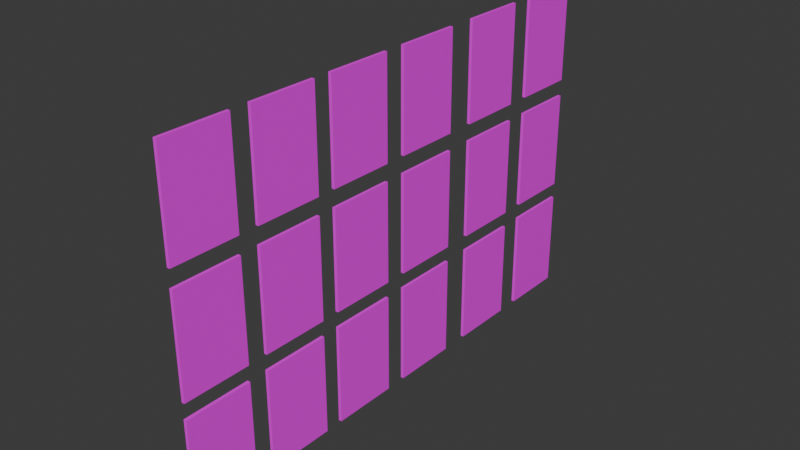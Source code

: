 # Source: cards.blend  (saved by Blender 4.4.32; exported with 4.5.12 LTS)
import bpy
from mathutils import Matrix  # noqa: F401  (used for matrix-valued properties, if any)

bpy.ops.wm.read_factory_settings(use_empty=True)
scene = bpy.context.scene
scene.name = 'Scene'

# ---- collections
col_collection = bpy.data.collections.new('Collection'); scene.collection.children.link(col_collection)

# ---- images (referenced by path relative to the original .blend; pixels are not part of the script)
import os
ASSET_DIR = os.environ.get("B2B_ASSET_DIR", "")  # directory of the original .blend (textures are referenced by path, not embedded)
HERE = os.path.dirname(os.path.abspath(__file__))  # packed textures are extracted next to this script under _unpacked/

def load_image(name, relpath, width, height, colorspace="sRGB"):
    """Load a texture the original file referenced (path relative to the .blend, or extracted next to this script)."""
    p = next((c for c in (os.path.join(HERE, relpath), os.path.join(ASSET_DIR, relpath)) if relpath and os.path.exists(c)), "")
    if p:
        img = bpy.data.images.load(p, check_existing=True)
        img.name = name
    else:  # same state as the original file: an image datablock whose file is absent (Cycles renders it pink)
        img = bpy.data.images.new(name, width, height)
        img.source = "FILE"
        img.filepath = "//" + (relpath or name)
    img.colorspace_settings.name = colorspace
    return img
img_darkdefault_png = load_image('DarkDefault.png', 'DarkDefault.png', 1024, 1024, 'sRGB')
img_classiccardsdark_png = load_image('ClassicCardsDark.png', 'ClassicCardsDark.png', 1024, 1024, 'sRGB')

# ---- materials (node trees are filled in below, after node groups)
mat_card_back = bpy.data.materials.new('Card Back')
mat_card_front = bpy.data.materials.new('Card Front')

# ---- material node trees
mat_card_back.use_nodes = True; mat_card_back.node_tree.nodes.clear()
_N = mat_card_back.node_tree.nodes; _L = mat_card_back.node_tree.links
n0 = _N.new('ShaderNodeBsdfPrincipled'); n0.name = 'Principled BSDF'; n0.location = (10, 300)
n1 = _N.new('ShaderNodeOutputMaterial'); n1.name = 'Material Output'; n1.location = (300, 300)
n2 = _N.new('ShaderNodeTexImage'); n2.name = 'Image Texture'; n2.location = (-317, 286)
n2.image = img_darkdefault_png
_L.new(n0.outputs[0], n1.inputs[0])
_L.new(n2.outputs[0], n0.inputs[0])
n1.is_active_output = True
mat_card_front.use_nodes = True; mat_card_front.node_tree.nodes.clear()
_N = mat_card_front.node_tree.nodes; _L = mat_card_front.node_tree.links
n0 = _N.new('ShaderNodeBsdfPrincipled'); n0.name = 'Principled BSDF'; n0.location = (10, 300)
n1 = _N.new('ShaderNodeOutputMaterial'); n1.name = 'Material Output'; n1.location = (300, 300)
n2 = _N.new('ShaderNodeTexImage'); n2.name = 'Image Texture'; n2.location = (-446, 306)
n2.image = img_classiccardsdark_png
_L.new(n0.outputs[0], n1.inputs[0])
_L.new(n2.outputs[0], n0.inputs[0])
n1.is_active_output = True

# ---- world
world_world = bpy.data.worlds.new('World'); scene.world = world_world
world_world.use_nodes = True; world_world.node_tree.nodes.clear()
_N = world_world.node_tree.nodes; _L = world_world.node_tree.links
n0 = _N.new('ShaderNodeOutputWorld'); n0.name = 'World Output'; n0.location = (300, 300)
n1 = _N.new('ShaderNodeBackground'); n1.name = 'Background'; n1.location = (10, 300)
n1.inputs[0].default_value = (0.05088, 0.05088, 0.05088, 1.0)
_L.new(n1.outputs[0], n0.inputs[0])
n0.is_active_output = True
world_world.color = (0.05088, 0.05088, 0.05088)
world_world.sun_shadow_jitter_overblur = 0.0

# ---- meshes
me_plane_002 = bpy.data.meshes.new('Plane.002')
me_plane_002.from_pydata([(-1.0, -1.0, 0.0), (1.0, -1.0, 0.0), (-1.0, 1.0, 0.0), (1.0, 1.0, 0.0), (-1.0, 1.0, -0.09303), (-1.0, -1.0, -0.09303), (1.0, -1.0, -0.09303), (1.0, 1.0, -0.09303)], [], [(0, 2, 3, 1), (5, 6, 7, 4), (1, 3, 7, 6), (2, 0, 5, 4), (3, 2, 4, 7), (0, 1, 6, 5)])
me_plane_002.polygons.foreach_set('material_index', [0, 1, 0, 0, 0, 0])
_uv = me_plane_002.uv_layers.new(name='UVMap')
_uv.uv.foreach_set('vector', [-0.008646, 0.9977, 1.004, 0.9977, 1.004, -0.0004477, -0.008646, -0.0004477, 0.924, 0.7463, 0.924, 0.5053, 0.8502, 0.5053, 0.8502, 0.7463, -0.008646, -0.0004477, 1.004, -0.0004477, 1.004, -0.0004477, -0.008646, -0.0004477, 1.004, 0.9977, -0.008646, 0.9977, -0.008646, 0.9977, 1.004, 0.9977, 1.004, -0.0004477, 1.004, 0.9977, 1.004, 0.9977, 1.004, -0.0004477, -0.008646, 0.9977, -0.008646, -0.0004477, -0.008646, -0.0004477, -0.008646, 0.9977])
me_plane_002.materials.append(mat_card_back)
me_plane_002.materials.append(mat_card_front)
me_plane_002.update()
me_plane_003 = bpy.data.meshes.new('Plane.003')
me_plane_003.from_pydata([(-1.0, -1.0, 0.0), (1.0, -1.0, 0.0), (-1.0, 1.0, 0.0), (1.0, 1.0, 0.0), (-1.0, 1.0, -0.09303), (-1.0, -1.0, -0.09303), (1.0, -1.0, -0.09303), (1.0, 1.0, -0.09303)], [], [(0, 2, 3, 1), (5, 6, 7, 4), (1, 3, 7, 6), (2, 0, 5, 4), (3, 2, 4, 7), (0, 1, 6, 5)])
me_plane_003.polygons.foreach_set('material_index', [0, 1, 0, 0, 0, 0])
_uv = me_plane_003.uv_layers.new(name='UVMap')
_uv.uv.foreach_set('vector', [-0.008646, 0.9977, 1.004, 0.9977, 1.004, -0.0004477, -0.008646, -0.0004477, 0.769, 0.9978, 0.769, 0.7568, 0.6951, 0.7568, 0.6951, 0.9978, -0.008646, -0.0004477, 1.004, -0.0004477, 1.004, -0.0004477, -0.008646, -0.0004477, 1.004, 0.9977, -0.008646, 0.9977, -0.008646, 0.9977, 1.004, 0.9977, 1.004, -0.0004477, 1.004, 0.9977, 1.004, 0.9977, 1.004, -0.0004477, -0.008646, 0.9977, -0.008646, -0.0004477, -0.008646, -0.0004477, -0.008646, 0.9977])
me_plane_003.materials.append(mat_card_back)
me_plane_003.materials.append(mat_card_front)
me_plane_003.update()
me_plane_004 = bpy.data.meshes.new('Plane.004')
me_plane_004.from_pydata([(-1.0, -1.0, 0.0), (1.0, -1.0, 0.0), (-1.0, 1.0, 0.0), (1.0, 1.0, 0.0), (-1.0, 1.0, -0.09303), (-1.0, -1.0, -0.09303), (1.0, -1.0, -0.09303), (1.0, 1.0, -0.09303)], [], [(0, 2, 3, 1), (5, 6, 7, 4), (1, 3, 7, 6), (2, 0, 5, 4), (3, 2, 4, 7), (0, 1, 6, 5)])
me_plane_004.polygons.foreach_set('material_index', [0, 1, 0, 0, 0, 0])
_uv = me_plane_004.uv_layers.new(name='UVMap')
_uv.uv.foreach_set('vector', [-0.008646, 0.9977, 1.004, 0.9977, 1.004, -0.0004477, -0.008646, -0.0004477, 0.5364, 0.748, 0.5364, 0.507, 0.4625, 0.507, 0.4625, 0.748, -0.008646, -0.0004477, 1.004, -0.0004477, 1.004, -0.0004477, -0.008646, -0.0004477, 1.004, 0.9977, -0.008646, 0.9977, -0.008646, 0.9977, 1.004, 0.9977, 1.004, -0.0004477, 1.004, 0.9977, 1.004, 0.9977, 1.004, -0.0004477, -0.008646, 0.9977, -0.008646, -0.0004477, -0.008646, -0.0004477, -0.008646, 0.9977])
me_plane_004.materials.append(mat_card_back)
me_plane_004.materials.append(mat_card_front)
me_plane_004.update()
me_plane_005 = bpy.data.meshes.new('Plane.005')
me_plane_005.from_pydata([(-1.0, -1.0, 0.0), (1.0, -1.0, 0.0), (-1.0, 1.0, 0.0), (1.0, 1.0, 0.0), (-1.0, 1.0, -0.09303), (-1.0, -1.0, -0.09303), (1.0, -1.0, -0.09303), (1.0, 1.0, -0.09303)], [], [(0, 2, 3, 1), (5, 6, 7, 4), (1, 3, 7, 6), (2, 0, 5, 4), (3, 2, 4, 7), (0, 1, 6, 5)])
me_plane_005.polygons.foreach_set('material_index', [0, 1, 0, 0, 0, 0])
_uv = me_plane_005.uv_layers.new(name='UVMap')
_uv.uv.foreach_set('vector', [-0.008646, 0.9977, 1.004, 0.9977, 1.004, -0.0004477, -0.008646, -0.0004477, 0.923, 0.2457, 0.923, 0.004687, 0.8492, 0.004687, 0.8492, 0.2457, -0.008646, -0.0004477, 1.004, -0.0004477, 1.004, -0.0004477, -0.008646, -0.0004477, 1.004, 0.9977, -0.008646, 0.9977, -0.008646, 0.9977, 1.004, 0.9977, 1.004, -0.0004477, 1.004, 0.9977, 1.004, 0.9977, 1.004, -0.0004477, -0.008646, 0.9977, -0.008646, -0.0004477, -0.008646, -0.0004477, -0.008646, 0.9977])
me_plane_005.materials.append(mat_card_back)
me_plane_005.materials.append(mat_card_front)
me_plane_005.update()
me_plane_006 = bpy.data.meshes.new('Plane.006')
me_plane_006.from_pydata([(-1.0, -1.0, 0.0), (1.0, -1.0, 0.0), (-1.0, 1.0, 0.0), (1.0, 1.0, 0.0), (-1.0, 1.0, -0.09303), (-1.0, -1.0, -0.09303), (1.0, -1.0, -0.09303), (1.0, 1.0, -0.09303)], [], [(0, 2, 3, 1), (5, 6, 7, 4), (1, 3, 7, 6), (2, 0, 5, 4), (3, 2, 4, 7), (0, 1, 6, 5)])
me_plane_006.polygons.foreach_set('material_index', [0, 1, 0, 0, 0, 0])
_uv = me_plane_006.uv_layers.new(name='UVMap')
_uv.uv.foreach_set('vector', [-0.008646, 0.9977, 1.004, 0.9977, 1.004, -0.0004477, -0.008646, -0.0004477, 0.9998, 0.4939, 0.9998, 0.2529, 0.926, 0.2529, 0.926, 0.4939, -0.008646, -0.0004477, 1.004, -0.0004477, 1.004, -0.0004477, -0.008646, -0.0004477, 1.004, 0.9977, -0.008646, 0.9977, -0.008646, 0.9977, 1.004, 0.9977, 1.004, -0.0004477, 1.004, 0.9977, 1.004, 0.9977, 1.004, -0.0004477, -0.008646, 0.9977, -0.008646, -0.0004477, -0.008646, -0.0004477, -0.008646, 0.9977])
me_plane_006.materials.append(mat_card_back)
me_plane_006.materials.append(mat_card_front)
me_plane_006.update()
me_plane_007 = bpy.data.meshes.new('Plane.007')
me_plane_007.from_pydata([(-1.0, -1.0, 0.0), (1.0, -1.0, 0.0), (-1.0, 1.0, 0.0), (1.0, 1.0, 0.0), (-1.0, 1.0, -0.09303), (-1.0, -1.0, -0.09303), (1.0, -1.0, -0.09303), (1.0, 1.0, -0.09303)], [], [(0, 2, 3, 1), (5, 6, 7, 4), (1, 3, 7, 6), (2, 0, 5, 4), (3, 2, 4, 7), (0, 1, 6, 5)])
me_plane_007.polygons.foreach_set('material_index', [0, 1, 0, 0, 0, 0])
_uv = me_plane_007.uv_layers.new(name='UVMap')
_uv.uv.foreach_set('vector', [-0.008646, 0.9977, 1.004, 0.9977, 1.004, -0.0004477, -0.008646, -0.0004477, 0.3057, 0.241, 0.3057, 9.537e-07, 0.2318, 9.537e-07, 0.2318, 0.241, -0.008646, -0.0004477, 1.004, -0.0004477, 1.004, -0.0004477, -0.008646, -0.0004477, 1.004, 0.9977, -0.008646, 0.9977, -0.008646, 0.9977, 1.004, 0.9977, 1.004, -0.0004477, 1.004, 0.9977, 1.004, 0.9977, 1.004, -0.0004477, -0.008646, 0.9977, -0.008646, -0.0004477, -0.008646, -0.0004477, -0.008646, 0.9977])
me_plane_007.materials.append(mat_card_back)
me_plane_007.materials.append(mat_card_front)
me_plane_007.update()
me_plane_008 = bpy.data.meshes.new('Plane.008')
me_plane_008.from_pydata([(-1.0, -1.0, 0.0), (1.0, -1.0, 0.0), (-1.0, 1.0, 0.0), (1.0, 1.0, 0.0), (-1.0, 1.0, -0.09303), (-1.0, -1.0, -0.09303), (1.0, -1.0, -0.09303), (1.0, 1.0, -0.09303)], [], [(0, 2, 3, 1), (5, 6, 7, 4), (1, 3, 7, 6), (2, 0, 5, 4), (3, 2, 4, 7), (0, 1, 6, 5)])
me_plane_008.polygons.foreach_set('material_index', [0, 1, 0, 0, 0, 0])
_uv = me_plane_008.uv_layers.new(name='UVMap')
_uv.uv.foreach_set('vector', [-0.008646, 0.9977, 1.004, 0.9977, 1.004, -0.0004477, -0.008646, -0.0004477, 0.769, 0.7463, 0.769, 0.5053, 0.6951, 0.5053, 0.6951, 0.7463, -0.008646, -0.0004477, 1.004, -0.0004477, 1.004, -0.0004477, -0.008646, -0.0004477, 1.004, 0.9977, -0.008646, 0.9977, -0.008646, 0.9977, 1.004, 0.9977, 1.004, -0.0004477, 1.004, 0.9977, 1.004, 0.9977, 1.004, -0.0004477, -0.008646, 0.9977, -0.008646, -0.0004477, -0.008646, -0.0004477, -0.008646, 0.9977])
me_plane_008.materials.append(mat_card_back)
me_plane_008.materials.append(mat_card_front)
me_plane_008.update()
me_plane_009 = bpy.data.meshes.new('Plane.009')
me_plane_009.from_pydata([(-1.0, -1.0, 0.0), (1.0, -1.0, 0.0), (-1.0, 1.0, 0.0), (1.0, 1.0, 0.0), (-1.0, 1.0, -0.09303), (-1.0, -1.0, -0.09303), (1.0, -1.0, -0.09303), (1.0, 1.0, -0.09303)], [], [(0, 2, 3, 1), (5, 6, 7, 4), (1, 3, 7, 6), (2, 0, 5, 4), (3, 2, 4, 7), (0, 1, 6, 5)])
me_plane_009.polygons.foreach_set('material_index', [0, 1, 0, 0, 0, 0])
_uv = me_plane_009.uv_layers.new(name='UVMap')
_uv.uv.foreach_set('vector', [-0.008646, 0.9977, 1.004, 0.9977, 1.004, -0.0004477, -0.008646, -0.0004477, 0.07267, 0.2406, 0.07267, -0.0004043, -0.001213, -0.0004043, -0.001213, 0.2406, -0.008646, -0.0004477, 1.004, -0.0004477, 1.004, -0.0004477, -0.008646, -0.0004477, 1.004, 0.9977, -0.008646, 0.9977, -0.008646, 0.9977, 1.004, 0.9977, 1.004, -0.0004477, 1.004, 0.9977, 1.004, 0.9977, 1.004, -0.0004477, -0.008646, 0.9977, -0.008646, -0.0004477, -0.008646, -0.0004477, -0.008646, 0.9977])
me_plane_009.materials.append(mat_card_back)
me_plane_009.materials.append(mat_card_front)
me_plane_009.update()
me_plane_010 = bpy.data.meshes.new('Plane.010')
me_plane_010.from_pydata([(-1.0, -1.0, 0.0), (1.0, -1.0, 0.0), (-1.0, 1.0, 0.0), (1.0, 1.0, 0.0), (-1.0, 1.0, -0.09303), (-1.0, -1.0, -0.09303), (1.0, -1.0, -0.09303), (1.0, 1.0, -0.09303)], [], [(0, 2, 3, 1), (5, 6, 7, 4), (1, 3, 7, 6), (2, 0, 5, 4), (3, 2, 4, 7), (0, 1, 6, 5)])
me_plane_010.polygons.foreach_set('material_index', [0, 1, 0, 0, 0, 0])
_uv = me_plane_010.uv_layers.new(name='UVMap')
_uv.uv.foreach_set('vector', [-0.008646, 0.9977, 1.004, 0.9977, 1.004, -0.0004477, -0.008646, -0.0004477, 0.4589, 0.4968, 0.4589, 0.2558, 0.385, 0.2558, 0.385, 0.4968, -0.008646, -0.0004477, 1.004, -0.0004477, 1.004, -0.0004477, -0.008646, -0.0004477, 1.004, 0.9977, -0.008646, 0.9977, -0.008646, 0.9977, 1.004, 0.9977, 1.004, -0.0004477, 1.004, 0.9977, 1.004, 0.9977, 1.004, -0.0004477, -0.008646, 0.9977, -0.008646, -0.0004477, -0.008646, -0.0004477, -0.008646, 0.9977])
me_plane_010.materials.append(mat_card_back)
me_plane_010.materials.append(mat_card_front)
me_plane_010.update()
me_plane_011 = bpy.data.meshes.new('Plane.011')
me_plane_011.from_pydata([(-1.0, -1.0, 0.0), (1.0, -1.0, 0.0), (-1.0, 1.0, 0.0), (1.0, 1.0, 0.0), (-1.0, 1.0, -0.09303), (-1.0, -1.0, -0.09303), (1.0, -1.0, -0.09303), (1.0, 1.0, -0.09303)], [], [(0, 2, 3, 1), (5, 6, 7, 4), (1, 3, 7, 6), (2, 0, 5, 4), (3, 2, 4, 7), (0, 1, 6, 5)])
me_plane_011.polygons.foreach_set('material_index', [0, 1, 0, 0, 0, 0])
_uv = me_plane_011.uv_layers.new(name='UVMap')
_uv.uv.foreach_set('vector', [-0.008646, 0.9977, 1.004, 0.9977, 1.004, -0.0004477, -0.008646, -0.0004477, 0.3826, 0.2409, 0.3826, -9.336e-05, 0.3088, -9.336e-05, 0.3088, 0.2409, -0.008646, -0.0004477, 1.004, -0.0004477, 1.004, -0.0004477, -0.008646, -0.0004477, 1.004, 0.9977, -0.008646, 0.9977, -0.008646, 0.9977, 1.004, 0.9977, 1.004, -0.0004477, 1.004, 0.9977, 1.004, 0.9977, 1.004, -0.0004477, -0.008646, 0.9977, -0.008646, -0.0004477, -0.008646, -0.0004477, -0.008646, 0.9977])
me_plane_011.materials.append(mat_card_back)
me_plane_011.materials.append(mat_card_front)
me_plane_011.update()
me_plane_012 = bpy.data.meshes.new('Plane.012')
me_plane_012.from_pydata([(-1.0, -1.0, 0.0), (1.0, -1.0, 0.0), (-1.0, 1.0, 0.0), (1.0, 1.0, 0.0), (-1.0, 1.0, -0.09303), (-1.0, -1.0, -0.09303), (1.0, -1.0, -0.09303), (1.0, 1.0, -0.09303)], [], [(0, 2, 3, 1), (5, 6, 7, 4), (1, 3, 7, 6), (2, 0, 5, 4), (3, 2, 4, 7), (0, 1, 6, 5)])
me_plane_012.polygons.foreach_set('material_index', [0, 1, 0, 0, 0, 0])
_uv = me_plane_012.uv_layers.new(name='UVMap')
_uv.uv.foreach_set('vector', [-0.008646, 0.9977, 1.004, 0.9977, 1.004, -0.0004477, -0.008646, -0.0004477, 0.8458, 0.7445, 0.8458, 0.5035, 0.7719, 0.5035, 0.7719, 0.7445, -0.008646, -0.0004477, 1.004, -0.0004477, 1.004, -0.0004477, -0.008646, -0.0004477, 1.004, 0.9977, -0.008646, 0.9977, -0.008646, 0.9977, 1.004, 0.9977, 1.004, -0.0004477, 1.004, 0.9977, 1.004, 0.9977, 1.004, -0.0004477, -0.008646, 0.9977, -0.008646, -0.0004477, -0.008646, -0.0004477, -0.008646, 0.9977])
me_plane_012.materials.append(mat_card_back)
me_plane_012.materials.append(mat_card_front)
me_plane_012.update()
me_plane_013 = bpy.data.meshes.new('Plane.013')
me_plane_013.from_pydata([(-1.0, -1.0, 0.0), (1.0, -1.0, 0.0), (-1.0, 1.0, 0.0), (1.0, 1.0, 0.0), (-1.0, 1.0, -0.09303), (-1.0, -1.0, -0.09303), (1.0, -1.0, -0.09303), (1.0, 1.0, -0.09303)], [], [(0, 2, 3, 1), (5, 6, 7, 4), (1, 3, 7, 6), (2, 0, 5, 4), (3, 2, 4, 7), (0, 1, 6, 5)])
me_plane_013.polygons.foreach_set('material_index', [0, 1, 0, 0, 0, 0])
_uv = me_plane_013.uv_layers.new(name='UVMap')
_uv.uv.foreach_set('vector', [-0.008646, 0.9977, 1.004, 0.9977, 1.004, -0.0004477, -0.008646, -0.0004477, 0.6144, 0.241, 0.6144, 9.537e-07, 0.5405, 9.537e-07, 0.5405, 0.241, -0.008646, -0.0004477, 1.004, -0.0004477, 1.004, -0.0004477, -0.008646, -0.0004477, 1.004, 0.9977, -0.008646, 0.9977, -0.008646, 0.9977, 1.004, 0.9977, 1.004, -0.0004477, 1.004, 0.9977, 1.004, 0.9977, 1.004, -0.0004477, -0.008646, 0.9977, -0.008646, -0.0004477, -0.008646, -0.0004477, -0.008646, 0.9977])
me_plane_013.materials.append(mat_card_back)
me_plane_013.materials.append(mat_card_front)
me_plane_013.update()
me_plane_014 = bpy.data.meshes.new('Plane.014')
me_plane_014.from_pydata([(-1.0, -1.0, 0.0), (1.0, -1.0, 0.0), (-1.0, 1.0, 0.0), (1.0, 1.0, 0.0), (-1.0, 1.0, -0.09303), (-1.0, -1.0, -0.09303), (1.0, -1.0, -0.09303), (1.0, 1.0, -0.09303)], [], [(0, 2, 3, 1), (5, 6, 7, 4), (1, 3, 7, 6), (2, 0, 5, 4), (3, 2, 4, 7), (0, 1, 6, 5)])
me_plane_014.polygons.foreach_set('material_index', [0, 1, 0, 0, 0, 0])
_uv = me_plane_014.uv_layers.new(name='UVMap')
_uv.uv.foreach_set('vector', [-0.008646, 0.9977, 1.004, 0.9977, 1.004, -0.0004477, -0.008646, -0.0004477, 0.2277, 0.9993, 0.2277, 0.7583, 0.1539, 0.7583, 0.1539, 0.9993, -0.008646, -0.0004477, 1.004, -0.0004477, 1.004, -0.0004477, -0.008646, -0.0004477, 1.004, 0.9977, -0.008646, 0.9977, -0.008646, 0.9977, 1.004, 0.9977, 1.004, -0.0004477, 1.004, 0.9977, 1.004, 0.9977, 1.004, -0.0004477, -0.008646, 0.9977, -0.008646, -0.0004477, -0.008646, -0.0004477, -0.008646, 0.9977])
me_plane_014.materials.append(mat_card_back)
me_plane_014.materials.append(mat_card_front)
me_plane_014.update()
me_plane_015 = bpy.data.meshes.new('Plane.015')
me_plane_015.from_pydata([(-1.0, -1.0, 0.0), (1.0, -1.0, 0.0), (-1.0, 1.0, 0.0), (1.0, 1.0, 0.0), (-1.0, 1.0, -0.09303), (-1.0, -1.0, -0.09303), (1.0, -1.0, -0.09303), (1.0, 1.0, -0.09303)], [], [(0, 2, 3, 1), (5, 6, 7, 4), (1, 3, 7, 6), (2, 0, 5, 4), (3, 2, 4, 7), (0, 1, 6, 5)])
me_plane_015.polygons.foreach_set('material_index', [0, 1, 0, 0, 0, 0])
_uv = me_plane_015.uv_layers.new(name='UVMap')
_uv.uv.foreach_set('vector', [-0.008646, 0.9977, 1.004, 0.9977, 1.004, -0.0004477, -0.008646, -0.0004477, 0.07346, 0.7465, 0.07346, 0.5055, -0.0004215, 0.5055, -0.0004215, 0.7465, -0.008646, -0.0004477, 1.004, -0.0004477, 1.004, -0.0004477, -0.008646, -0.0004477, 1.004, 0.9977, -0.008646, 0.9977, -0.008646, 0.9977, 1.004, 0.9977, 1.004, -0.0004477, 1.004, 0.9977, 1.004, 0.9977, 1.004, -0.0004477, -0.008646, 0.9977, -0.008646, -0.0004477, -0.008646, -0.0004477, -0.008646, 0.9977])
me_plane_015.materials.append(mat_card_back)
me_plane_015.materials.append(mat_card_front)
me_plane_015.update()
me_plane_016 = bpy.data.meshes.new('Plane.016')
me_plane_016.from_pydata([(-1.0, -1.0, 0.0), (1.0, -1.0, 0.0), (-1.0, 1.0, 0.0), (1.0, 1.0, 0.0), (-1.0, 1.0, -0.09303), (-1.0, -1.0, -0.09303), (1.0, -1.0, -0.09303), (1.0, 1.0, -0.09303)], [], [(0, 2, 3, 1), (5, 6, 7, 4), (1, 3, 7, 6), (2, 0, 5, 4), (3, 2, 4, 7), (0, 1, 6, 5)])
me_plane_016.polygons.foreach_set('material_index', [0, 1, 0, 0, 0, 0])
_uv = me_plane_016.uv_layers.new(name='UVMap')
_uv.uv.foreach_set('vector', [-0.008646, 0.9977, 1.004, 0.9977, 1.004, -0.0004477, -0.008646, -0.0004477, 0.07511, 0.9975, 0.07511, 0.7565, 0.001229, 0.7565, 0.001229, 0.9975, -0.008646, -0.0004477, 1.004, -0.0004477, 1.004, -0.0004477, -0.008646, -0.0004477, 1.004, 0.9977, -0.008646, 0.9977, -0.008646, 0.9977, 1.004, 0.9977, 1.004, -0.0004477, 1.004, 0.9977, 1.004, 0.9977, 1.004, -0.0004477, -0.008646, 0.9977, -0.008646, -0.0004477, -0.008646, -0.0004477, -0.008646, 0.9977])
me_plane_016.materials.append(mat_card_back)
me_plane_016.materials.append(mat_card_front)
me_plane_016.update()
me_plane_017 = bpy.data.meshes.new('Plane.017')
me_plane_017.from_pydata([(-1.0, -1.0, 0.0), (1.0, -1.0, 0.0), (-1.0, 1.0, 0.0), (1.0, 1.0, 0.0), (-1.0, 1.0, -0.09303), (-1.0, -1.0, -0.09303), (1.0, -1.0, -0.09303), (1.0, 1.0, -0.09303)], [], [(0, 2, 3, 1), (5, 6, 7, 4), (1, 3, 7, 6), (2, 0, 5, 4), (3, 2, 4, 7), (0, 1, 6, 5)])
me_plane_017.polygons.foreach_set('material_index', [0, 1, 0, 0, 0, 0])
_uv = me_plane_017.uv_layers.new(name='UVMap')
_uv.uv.foreach_set('vector', [-0.008646, 0.9977, 1.004, 0.9977, 1.004, -0.0004477, -0.008646, -0.0004477, 0.3049, 0.4903, 0.3049, 0.2492, 0.231, 0.2492, 0.231, 0.4903, -0.008646, -0.0004477, 1.004, -0.0004477, 1.004, -0.0004477, -0.008646, -0.0004477, 1.004, 0.9977, -0.008646, 0.9977, -0.008646, 0.9977, 1.004, 0.9977, 1.004, -0.0004477, 1.004, 0.9977, 1.004, 0.9977, 1.004, -0.0004477, -0.008646, 0.9977, -0.008646, -0.0004477, -0.008646, -0.0004477, -0.008646, 0.9977])
me_plane_017.materials.append(mat_card_back)
me_plane_017.materials.append(mat_card_front)
me_plane_017.update()
me_plane_018 = bpy.data.meshes.new('Plane.018')
me_plane_018.from_pydata([(-1.0, -1.0, 0.0), (1.0, -1.0, 0.0), (-1.0, 1.0, 0.0), (1.0, 1.0, 0.0), (-1.0, 1.0, -0.09303), (-1.0, -1.0, -0.09303), (1.0, -1.0, -0.09303), (1.0, 1.0, -0.09303)], [], [(0, 2, 3, 1), (5, 6, 7, 4), (1, 3, 7, 6), (2, 0, 5, 4), (3, 2, 4, 7), (0, 1, 6, 5)])
me_plane_018.polygons.foreach_set('material_index', [0, 1, 0, 0, 0, 0])
_uv = me_plane_018.uv_layers.new(name='UVMap')
_uv.uv.foreach_set('vector', [-0.008646, 0.9977, 1.004, 0.9977, 1.004, -0.0004477, -0.008646, -0.0004477, 0.5358, 0.2415, 0.5358, 0.0005192, 0.4619, 0.0005192, 0.4619, 0.2415, -0.008646, -0.0004477, 1.004, -0.0004477, 1.004, -0.0004477, -0.008646, -0.0004477, 1.004, 0.9977, -0.008646, 0.9977, -0.008646, 0.9977, 1.004, 0.9977, 1.004, -0.0004477, 1.004, 0.9977, 1.004, 0.9977, 1.004, -0.0004477, -0.008646, 0.9977, -0.008646, -0.0004477, -0.008646, -0.0004477, -0.008646, 0.9977])
me_plane_018.materials.append(mat_card_back)
me_plane_018.materials.append(mat_card_front)
me_plane_018.update()
me_plane_019 = bpy.data.meshes.new('Plane.019')
me_plane_019.from_pydata([(-1.0, -1.0, 0.0), (1.0, -1.0, 0.0), (-1.0, 1.0, 0.0), (1.0, 1.0, 0.0), (-1.0, 1.0, -0.09303), (-1.0, -1.0, -0.09303), (1.0, -1.0, -0.09303), (1.0, 1.0, -0.09303)], [], [(0, 2, 3, 1), (5, 6, 7, 4), (1, 3, 7, 6), (2, 0, 5, 4), (3, 2, 4, 7), (0, 1, 6, 5)])
me_plane_019.polygons.foreach_set('material_index', [0, 1, 0, 0, 0, 0])
_uv = me_plane_019.uv_layers.new(name='UVMap')
_uv.uv.foreach_set('vector', [-0.008646, 0.9977, 1.004, 0.9977, 1.004, -0.0004477, -0.008646, -0.0004477, 0.6144, 0.4925, 0.6144, 0.2515, 0.5405, 0.2515, 0.5405, 0.4925, -0.008646, -0.0004477, 1.004, -0.0004477, 1.004, -0.0004477, -0.008646, -0.0004477, 1.004, 0.9977, -0.008646, 0.9977, -0.008646, 0.9977, 1.004, 0.9977, 1.004, -0.0004477, 1.004, 0.9977, 1.004, 0.9977, 1.004, -0.0004477, -0.008646, 0.9977, -0.008646, -0.0004477, -0.008646, -0.0004477, -0.008646, 0.9977])
me_plane_019.materials.append(mat_card_back)
me_plane_019.materials.append(mat_card_front)
me_plane_019.update()

# ---- objects
ob_plane = bpy.data.objects.new('Plane', me_plane_002)
ob_plane_001 = bpy.data.objects.new('Plane.001', me_plane_003)
ob_plane_002 = bpy.data.objects.new('Plane.002', me_plane_004)
ob_plane_003 = bpy.data.objects.new('Plane.003', me_plane_005)
ob_plane_004 = bpy.data.objects.new('Plane.004', me_plane_006)
ob_plane_005 = bpy.data.objects.new('Plane.005', me_plane_007)
ob_plane_006 = bpy.data.objects.new('Plane.006', me_plane_008)
ob_plane_007 = bpy.data.objects.new('Plane.007', me_plane_009)
ob_plane_008 = bpy.data.objects.new('Plane.008', me_plane_010)
ob_plane_009 = bpy.data.objects.new('Plane.009', me_plane_011)
ob_plane_010 = bpy.data.objects.new('Plane.010', me_plane_012)
ob_plane_011 = bpy.data.objects.new('Plane.011', me_plane_013)
ob_plane_012 = bpy.data.objects.new('Plane.012', me_plane_014)
ob_plane_013 = bpy.data.objects.new('Plane.013', me_plane_015)
ob_plane_014 = bpy.data.objects.new('Plane.014', me_plane_016)
ob_plane_015 = bpy.data.objects.new('Plane.015', me_plane_017)
ob_plane_016 = bpy.data.objects.new('Plane.016', me_plane_018)
ob_plane_017 = bpy.data.objects.new('Plane.017', me_plane_019)

# ---- transforms, parenting, visibility, modifiers, constraints
ob_plane.location = (0.0, 0.0, 0.0)
ob_plane.rotation_euler = (-0.0, 1.571, 0.0)
ob_plane.scale = (1.5, 1.0, 1.0)
ob_plane_001.location = (0.0, 2.87, 0.0)
ob_plane_001.rotation_euler = (-0.0, 1.571, 0.0)
ob_plane_001.scale = (1.5, 1.0, 1.0)
ob_plane_002.location = (0.0, 5.592, 0.0)
ob_plane_002.rotation_euler = (-0.0, 1.571, 0.0)
ob_plane_002.scale = (1.5, 1.0, 1.0)
ob_plane_003.location = (0.0, -2.644, 0.0)
ob_plane_003.rotation_euler = (-0.0, 1.571, 0.0)
ob_plane_003.scale = (1.5, 1.0, 1.0)
ob_plane_004.location = (0.0, -5.195, 0.0)
ob_plane_004.rotation_euler = (-0.0, 1.571, 0.0)
ob_plane_004.scale = (1.5, 1.0, 1.0)
ob_plane_005.location = (0.0, -7.785, 0.0)
ob_plane_005.rotation_euler = (-0.0, 1.571, 0.0)
ob_plane_005.scale = (1.5, 1.0, 1.0)
ob_plane_006.location = (0.0, 0.0, 3.473)
ob_plane_006.rotation_euler = (-0.0, 1.571, 0.0)
ob_plane_006.scale = (1.5, 1.0, 1.0)
ob_plane_007.location = (0.0, 2.87, 3.473)
ob_plane_007.rotation_euler = (-0.0, 1.571, 0.0)
ob_plane_007.scale = (1.5, 1.0, 1.0)
ob_plane_008.location = (0.0, 5.592, 3.473)
ob_plane_008.rotation_euler = (-0.0, 1.571, 0.0)
ob_plane_008.scale = (1.5, 1.0, 1.0)
ob_plane_009.location = (0.0, -2.644, 3.473)
ob_plane_009.rotation_euler = (-0.0, 1.571, 0.0)
ob_plane_009.scale = (1.5, 1.0, 1.0)
ob_plane_010.location = (0.0, -5.195, 3.473)
ob_plane_010.rotation_euler = (-0.0, 1.571, 0.0)
ob_plane_010.scale = (1.5, 1.0, 1.0)
ob_plane_011.location = (0.0, -7.785, 3.473)
ob_plane_011.rotation_euler = (-0.0, 1.571, 0.0)
ob_plane_011.scale = (1.5, 1.0, 1.0)
ob_plane_012.location = (0.0, 0.0, 6.984)
ob_plane_012.rotation_euler = (-0.0, 1.571, 0.0)
ob_plane_012.scale = (1.5, 1.0, 1.0)
ob_plane_013.location = (0.0, 2.87, 6.984)
ob_plane_013.rotation_euler = (-0.0, 1.571, 0.0)
ob_plane_013.scale = (1.5, 1.0, 1.0)
ob_plane_014.location = (0.0, 5.592, 6.984)
ob_plane_014.rotation_euler = (-0.0, 1.571, 0.0)
ob_plane_014.scale = (1.5, 1.0, 1.0)
ob_plane_015.location = (0.0, -2.644, 6.984)
ob_plane_015.rotation_euler = (-0.0, 1.571, 0.0)
ob_plane_015.scale = (1.5, 1.0, 1.0)
ob_plane_016.location = (0.0, -5.195, 6.984)
ob_plane_016.rotation_euler = (-0.0, 1.571, 0.0)
ob_plane_016.scale = (1.5, 1.0, 1.0)
ob_plane_017.location = (0.0, -7.785, 6.984)
ob_plane_017.rotation_euler = (-0.0, 1.571, 0.0)
ob_plane_017.scale = (1.5, 1.0, 1.0)

# ---- collection membership
col_collection.objects.link(ob_plane)
col_collection.objects.link(ob_plane_001)
col_collection.objects.link(ob_plane_002)
col_collection.objects.link(ob_plane_003)
col_collection.objects.link(ob_plane_004)
col_collection.objects.link(ob_plane_005)
col_collection.objects.link(ob_plane_006)
col_collection.objects.link(ob_plane_007)
col_collection.objects.link(ob_plane_008)
col_collection.objects.link(ob_plane_009)
col_collection.objects.link(ob_plane_010)
col_collection.objects.link(ob_plane_011)
col_collection.objects.link(ob_plane_012)
col_collection.objects.link(ob_plane_013)
col_collection.objects.link(ob_plane_014)
col_collection.objects.link(ob_plane_015)
col_collection.objects.link(ob_plane_016)
col_collection.objects.link(ob_plane_017)

# ---- scene / render settings (as saved in the file)
scene.frame_start = 1; scene.frame_end = 250; scene.frame_set(1)
scene.render.engine = 'BLENDER_EEVEE_NEXT'
bpy.context.view_layer.update()

# ---- added for rendering (the .blend has no active camera and no usable light): camera, sun
cam_auto = bpy.data.cameras.new('AutoCamera')
cam_auto.lens = 50.0
cam_auto.sensor_width = 36.0
cam_auto.clip_end = 1000.0
ob_auto_camera = bpy.data.objects.new('AutoCamera', cam_auto)
scene.collection.objects.link(ob_auto_camera)
ob_auto_camera.location = (16.9166, -21.452, 17.0627)
ob_auto_camera.rotation_euler = (1.09748, -7.21219e-08, 0.694738)
scene.camera = ob_auto_camera
light_auto_sun = bpy.data.lights.new('AutoSun', 'SUN')
light_auto_sun.energy = 3.0
light_auto_sun.angle = 0.0523599
ob_auto_sun = bpy.data.objects.new('AutoSun', light_auto_sun)
scene.collection.objects.link(ob_auto_sun)
ob_auto_sun.rotation_euler = (0.872665, 0.174533, 0.523599)
bpy.context.view_layer.update()
